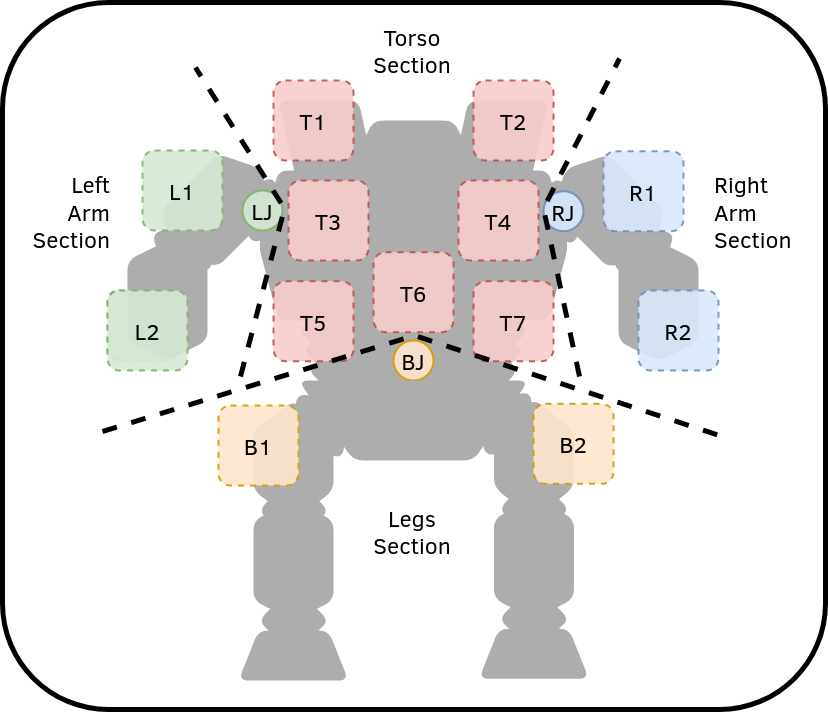

The diagram above was exported from draw.io. Its source (the exported page's mxGraphModel, read from the mxfile embedded in the PNG):
<mxGraphModel dx="1820" dy="956" grid="0" gridSize="10" guides="1" tooltips="1" connect="1" arrows="1" fold="1" page="1" pageScale="1" pageWidth="850" pageHeight="1100" math="0" shadow="0">
  <root>
    <mxCell id="0" />
    <mxCell id="1" parent="0" />
    <mxCell id="QNYIJAobS87qRCMeq-kV-21" value="" style="rounded=1;whiteSpace=wrap;html=1;strokeWidth=5;" vertex="1" parent="1">
      <mxGeometry x="9" y="6" width="823" height="707" as="geometry" />
    </mxCell>
    <mxCell id="dJVFOlN-5ACEa4KtkVnA-1" value="L2" style="whiteSpace=wrap;html=1;aspect=fixed;dashed=1;strokeWidth=2;rounded=1;opacity=90;fillColor=#d5e8d4;strokeColor=#82b366;" parent="1" vertex="1">
      <mxGeometry x="114" y="294" width="70" height="70" as="geometry" />
    </mxCell>
    <mxCell id="rGrXj51chFYrwK27Bn-L-37" value="" style="shape=hexagon;perimeter=hexagonPerimeter2;whiteSpace=wrap;html=1;fixedSize=1;rounded=1;glass=0;fontSize=11;fillColor=#ADADAD;rotation=-45;strokeColor=none;" parent="1" vertex="1">
      <mxGeometry x="164" y="174" width="120" height="80" as="geometry" />
    </mxCell>
    <mxCell id="rGrXj51chFYrwK27Bn-L-38" value="" style="shape=hexagon;perimeter=hexagonPerimeter2;whiteSpace=wrap;html=1;fixedSize=1;rounded=1;glass=0;fontSize=11;fillColor=#ADADAD;direction=west;rotation=-75;strokeColor=none;" parent="1" vertex="1">
      <mxGeometry x="234" y="194" width="70" height="40" as="geometry" />
    </mxCell>
    <mxCell id="rGrXj51chFYrwK27Bn-L-42" value="" style="shape=hexagon;perimeter=hexagonPerimeter2;whiteSpace=wrap;html=1;fixedSize=1;rounded=1;glass=0;fontSize=11;fillColor=#ADADAD;direction=west;rotation=30;strokeColor=none;" parent="1" vertex="1">
      <mxGeometry x="154" y="234" width="70" height="40" as="geometry" />
    </mxCell>
    <mxCell id="rGrXj51chFYrwK27Bn-L-43" value="" style="shape=hexagon;perimeter=hexagonPerimeter2;whiteSpace=wrap;html=1;fixedSize=1;rounded=1;glass=0;fontSize=11;fillColor=#ADADAD;rotation=-90;strokeColor=none;" parent="1" vertex="1">
      <mxGeometry x="114" y="264" width="120" height="80" as="geometry" />
    </mxCell>
    <mxCell id="rGrXj51chFYrwK27Bn-L-55" value="L2" style="whiteSpace=wrap;html=1;aspect=fixed;dashed=1;strokeWidth=2;rounded=1;opacity=90;fillColor=#d5e8d4;strokeColor=#82b366;fontSize=23;" parent="1" vertex="1">
      <mxGeometry x="114" y="294" width="80" height="80" as="geometry" />
    </mxCell>
    <mxCell id="dJVFOlN-5ACEa4KtkVnA-2" value="L1" style="whiteSpace=wrap;html=1;aspect=fixed;dashed=1;strokeWidth=2;rounded=1;opacity=90;fillColor=#d5e8d4;strokeColor=#82b366;fontSize=23;" parent="1" vertex="1">
      <mxGeometry x="149" y="154" width="80" height="80" as="geometry" />
    </mxCell>
    <mxCell id="rGrXj51chFYrwK27Bn-L-3" value="" style="shape=hexagon;perimeter=hexagonPerimeter2;whiteSpace=wrap;html=1;fixedSize=1;fontSize=11;fillColor=#ADADAD;rounded=1;strokeColor=none;" parent="1" vertex="1">
      <mxGeometry x="265" y="174" width="310" height="150" as="geometry" />
    </mxCell>
    <mxCell id="rGrXj51chFYrwK27Bn-L-4" value="" style="shape=parallelogram;perimeter=parallelogramPerimeter;whiteSpace=wrap;html=1;fixedSize=1;fontSize=11;fillColor=#ADADAD;rounded=1;strokeColor=none;" parent="1" vertex="1">
      <mxGeometry x="455" y="104" width="100" height="90" as="geometry" />
    </mxCell>
    <mxCell id="rGrXj51chFYrwK27Bn-L-5" value="" style="shape=parallelogram;perimeter=parallelogramPerimeter;whiteSpace=wrap;html=1;fixedSize=1;fontSize=11;fillColor=#ADADAD;size=20;flipH=1;rounded=1;strokeColor=none;" parent="1" vertex="1">
      <mxGeometry x="285" y="104" width="100" height="90" as="geometry" />
    </mxCell>
    <mxCell id="rGrXj51chFYrwK27Bn-L-6" value="" style="shape=hexagon;perimeter=hexagonPerimeter2;whiteSpace=wrap;html=1;fixedSize=1;rounded=1;fontSize=11;fillColor=#ADADAD;strokeColor=none;" parent="1" vertex="1">
      <mxGeometry x="360" y="124" width="120" height="80" as="geometry" />
    </mxCell>
    <mxCell id="rGrXj51chFYrwK27Bn-L-7" value="" style="shape=hexagon;perimeter=hexagonPerimeter2;whiteSpace=wrap;html=1;fixedSize=1;rounded=1;fontSize=11;fillColor=#ADADAD;strokeColor=none;" parent="1" vertex="1">
      <mxGeometry x="305" y="314" width="230" height="40" as="geometry" />
    </mxCell>
    <mxCell id="rGrXj51chFYrwK27Bn-L-8" value="" style="shape=hexagon;perimeter=hexagonPerimeter2;whiteSpace=wrap;html=1;fixedSize=1;rounded=1;fontSize=11;fillColor=#ADADAD;strokeColor=none;" parent="1" vertex="1">
      <mxGeometry x="310" y="334" width="220" height="40" as="geometry" />
    </mxCell>
    <mxCell id="rGrXj51chFYrwK27Bn-L-9" value="" style="shape=hexagon;perimeter=hexagonPerimeter2;whiteSpace=wrap;html=1;fixedSize=1;rounded=1;fontSize=11;fillColor=#ADADAD;strokeColor=none;" parent="1" vertex="1">
      <mxGeometry x="315" y="354" width="210" height="40" as="geometry" />
    </mxCell>
    <mxCell id="W3cBWmlGTXf4H1pRbw4Z-40" value="BJ" style="ellipse;whiteSpace=wrap;html=1;aspect=fixed;strokeColor=#d79b00;fillColor=#ffe6cc;strokeWidth=2;opacity=90;fontSize=23;" parent="1" vertex="1">
      <mxGeometry x="400" y="344" width="40" height="40" as="geometry" />
    </mxCell>
    <mxCell id="rGrXj51chFYrwK27Bn-L-11" value="T4" style="whiteSpace=wrap;html=1;aspect=fixed;dashed=1;strokeWidth=2;strokeColor=#b85450;fillColor=#f8cecc;rounded=1;glass=0;opacity=90;fontSize=23;" parent="1" vertex="1">
      <mxGeometry x="465" y="184" width="80" height="80" as="geometry" />
    </mxCell>
    <mxCell id="rGrXj51chFYrwK27Bn-L-13" value="&lt;div style=&quot;font-size: 23px;&quot;&gt;T3&lt;/div&gt;" style="whiteSpace=wrap;html=1;aspect=fixed;dashed=1;strokeWidth=2;strokeColor=#b85450;fillColor=#f8cecc;rounded=1;glass=0;opacity=90;fontSize=23;" parent="1" vertex="1">
      <mxGeometry x="295" y="184" width="80" height="80" as="geometry" />
    </mxCell>
    <mxCell id="rGrXj51chFYrwK27Bn-L-12" value="T6" style="whiteSpace=wrap;html=1;aspect=fixed;dashed=1;strokeWidth=2;strokeColor=#b85450;fillColor=#f8cecc;rounded=1;glass=0;opacity=90;fontSize=23;" parent="1" vertex="1">
      <mxGeometry x="380" y="255.68" width="80" height="80" as="geometry" />
    </mxCell>
    <mxCell id="rGrXj51chFYrwK27Bn-L-14" value="T2" style="whiteSpace=wrap;html=1;aspect=fixed;dashed=1;strokeWidth=2;strokeColor=#b85450;fillColor=#f8cecc;rounded=1;glass=0;opacity=90;fontSize=23;" parent="1" vertex="1">
      <mxGeometry x="480" y="84" width="80" height="80" as="geometry" />
    </mxCell>
    <mxCell id="W3cBWmlGTXf4H1pRbw4Z-26" value="T1" style="whiteSpace=wrap;html=1;aspect=fixed;dashed=1;strokeWidth=2;strokeColor=#b85450;fillColor=#f8cecc;rounded=1;glass=0;opacity=90;fontSize=23;" parent="1" vertex="1">
      <mxGeometry x="280" y="84" width="80" height="80" as="geometry" />
    </mxCell>
    <mxCell id="Vov5vTCG53sxzgZHoiP3-1" value="T5" style="whiteSpace=wrap;html=1;aspect=fixed;dashed=1;strokeWidth=2;strokeColor=#b85450;fillColor=#f8cecc;rounded=1;glass=0;opacity=90;fontSize=23;" parent="1" vertex="1">
      <mxGeometry x="280" y="284.71000000000004" width="80" height="80" as="geometry" />
    </mxCell>
    <mxCell id="Vov5vTCG53sxzgZHoiP3-2" value="T7" style="whiteSpace=wrap;html=1;aspect=fixed;dashed=1;strokeWidth=2;strokeColor=#b85450;fillColor=#f8cecc;rounded=1;glass=0;opacity=90;fontSize=23;" parent="1" vertex="1">
      <mxGeometry x="480" y="284.71000000000004" width="80" height="80" as="geometry" />
    </mxCell>
    <mxCell id="rGrXj51chFYrwK27Bn-L-39" value="&lt;font style=&quot;font-size: 23px;&quot;&gt;LJ&lt;br style=&quot;font-size: 23px;&quot;&gt;&lt;/font&gt;" style="ellipse;whiteSpace=wrap;html=1;aspect=fixed;strokeColor=#82b366;fillColor=#d5e8d4;strokeWidth=2;opacity=90;fontSize=23;" parent="1" vertex="1">
      <mxGeometry x="249" y="194" width="40" height="40" as="geometry" />
    </mxCell>
    <mxCell id="rGrXj51chFYrwK27Bn-L-15" value="" style="shape=trapezoid;perimeter=trapezoidPerimeter;whiteSpace=wrap;html=1;fixedSize=1;rounded=1;glass=0;fontSize=11;fillColor=#ADADAD;flipV=1;size=55;strokeColor=none;" parent="1" vertex="1">
      <mxGeometry x="305" y="384" width="230" height="80" as="geometry" />
    </mxCell>
    <mxCell id="rGrXj51chFYrwK27Bn-L-17" value="" style="shape=hexagon;perimeter=hexagonPerimeter2;whiteSpace=wrap;html=1;fixedSize=1;rounded=1;glass=0;fontSize=11;fillColor=#ADADAD;direction=south;size=30;strokeColor=none;" parent="1" vertex="1">
      <mxGeometry x="260" y="404" width="80" height="120" as="geometry" />
    </mxCell>
    <mxCell id="rGrXj51chFYrwK27Bn-L-19" value="" style="shape=hexagon;perimeter=hexagonPerimeter2;whiteSpace=wrap;html=1;fixedSize=1;rounded=1;glass=0;fontSize=11;fillColor=#ADADAD;direction=south;strokeColor=none;" parent="1" vertex="1">
      <mxGeometry x="260" y="504" width="80" height="120" as="geometry" />
    </mxCell>
    <mxCell id="rGrXj51chFYrwK27Bn-L-22" value="" style="shape=hexagon;perimeter=hexagonPerimeter2;whiteSpace=wrap;html=1;fixedSize=1;rounded=1;glass=0;fontSize=11;fillColor=#ADADAD;direction=west;strokeColor=none;" parent="1" vertex="1">
      <mxGeometry x="265" y="494" width="70" height="40" as="geometry" />
    </mxCell>
    <mxCell id="rGrXj51chFYrwK27Bn-L-23" value="" style="shape=hexagon;perimeter=hexagonPerimeter2;whiteSpace=wrap;html=1;fixedSize=1;rounded=1;glass=0;fontSize=11;fillColor=#ADADAD;direction=west;rotation=55;strokeColor=none;" parent="1" vertex="1">
      <mxGeometry x="287.58" y="409.03" width="77.87" height="40" as="geometry" />
    </mxCell>
    <mxCell id="rGrXj51chFYrwK27Bn-L-24" value="" style="shape=hexagon;perimeter=hexagonPerimeter2;whiteSpace=wrap;html=1;fixedSize=1;rounded=1;glass=0;fontSize=11;fillColor=#ADADAD;direction=west;strokeColor=none;" parent="1" vertex="1">
      <mxGeometry x="265" y="604" width="70" height="40" as="geometry" />
    </mxCell>
    <mxCell id="rGrXj51chFYrwK27Bn-L-25" value="" style="shape=trapezoid;perimeter=trapezoidPerimeter;whiteSpace=wrap;html=1;fixedSize=1;rounded=1;glass=0;fontSize=11;fillColor=#ADADAD;strokeColor=none;" parent="1" vertex="1">
      <mxGeometry x="245" y="634" width="110" height="50" as="geometry" />
    </mxCell>
    <mxCell id="rGrXj51chFYrwK27Bn-L-32" value="" style="group;flipH=1;" parent="1" vertex="1" connectable="0">
      <mxGeometry x="475.22" y="384.0047864285872" width="149.77999999999997" height="298.33521357141285" as="geometry" />
    </mxCell>
    <mxCell id="rGrXj51chFYrwK27Bn-L-26" value="" style="shape=hexagon;perimeter=hexagonPerimeter2;whiteSpace=wrap;html=1;fixedSize=1;rounded=1;glass=0;fontSize=11;fillColor=#ADADAD;direction=south;size=31.659999999999854;strokeColor=none;" parent="rGrXj51chFYrwK27Bn-L-32" vertex="1">
      <mxGeometry x="25.23023943510782" y="18.33521357141285" width="80" height="120" as="geometry" />
    </mxCell>
    <mxCell id="rGrXj51chFYrwK27Bn-L-27" value="" style="shape=hexagon;perimeter=hexagonPerimeter2;whiteSpace=wrap;html=1;fixedSize=1;rounded=1;glass=0;fontSize=11;fillColor=#ADADAD;direction=south;strokeColor=none;" parent="rGrXj51chFYrwK27Bn-L-32" vertex="1">
      <mxGeometry x="25.23023943510782" y="118.33521357141285" width="80" height="120" as="geometry" />
    </mxCell>
    <mxCell id="rGrXj51chFYrwK27Bn-L-28" value="" style="shape=hexagon;perimeter=hexagonPerimeter2;whiteSpace=wrap;html=1;fixedSize=1;rounded=1;glass=0;fontSize=11;fillColor=#ADADAD;direction=west;strokeColor=none;" parent="rGrXj51chFYrwK27Bn-L-32" vertex="1">
      <mxGeometry x="30.23023943510782" y="108.33521357141285" width="70" height="40" as="geometry" />
    </mxCell>
    <mxCell id="rGrXj51chFYrwK27Bn-L-29" value="" style="shape=hexagon;perimeter=hexagonPerimeter2;whiteSpace=wrap;html=1;fixedSize=1;rounded=1;glass=0;fontSize=11;fillColor=#ADADAD;direction=west;rotation=-55;strokeColor=none;" parent="rGrXj51chFYrwK27Bn-L-32" vertex="1">
      <mxGeometry x="-0.21976056489216944" y="23.365213571412824" width="77.87" height="40" as="geometry" />
    </mxCell>
    <mxCell id="rGrXj51chFYrwK27Bn-L-30" value="" style="shape=hexagon;perimeter=hexagonPerimeter2;whiteSpace=wrap;html=1;fixedSize=1;rounded=1;glass=0;fontSize=11;fillColor=#ADADAD;direction=west;strokeColor=none;" parent="rGrXj51chFYrwK27Bn-L-32" vertex="1">
      <mxGeometry x="30.23023943510782" y="218.33521357141285" width="70" height="40" as="geometry" />
    </mxCell>
    <mxCell id="rGrXj51chFYrwK27Bn-L-31" value="" style="shape=trapezoid;perimeter=trapezoidPerimeter;whiteSpace=wrap;html=1;fixedSize=1;rounded=1;glass=0;fontSize=11;fillColor=#ADADAD;strokeColor=none;" parent="rGrXj51chFYrwK27Bn-L-32" vertex="1">
      <mxGeometry x="10.23023943510782" y="248.33521357141285" width="110" height="50" as="geometry" />
    </mxCell>
    <mxCell id="rGrXj51chFYrwK27Bn-L-2" value="B1" style="whiteSpace=wrap;html=1;aspect=fixed;dashed=1;strokeWidth=2;strokeColor=#d79b00;fillColor=#ffe6cc;rounded=1;opacity=90;fontSize=23;" parent="1" vertex="1">
      <mxGeometry x="225" y="409.03" width="80" height="80" as="geometry" />
    </mxCell>
    <mxCell id="rGrXj51chFYrwK27Bn-L-36" value="B2" style="whiteSpace=wrap;html=1;aspect=fixed;dashed=1;strokeWidth=2;strokeColor=#d79b00;fillColor=#ffe6cc;rounded=1;opacity=90;fontSize=23;" parent="1" vertex="1">
      <mxGeometry x="540" y="407.37" width="80" height="80" as="geometry" />
    </mxCell>
    <mxCell id="rGrXj51chFYrwK27Bn-L-51" value="" style="shape=hexagon;perimeter=hexagonPerimeter2;whiteSpace=wrap;html=1;fixedSize=1;rounded=1;glass=0;fontSize=11;fillColor=#ADADAD;rotation=45;strokeColor=none;" parent="1" vertex="1">
      <mxGeometry x="554.9971831043696" y="174.71000000000004" width="120" height="80" as="geometry" />
    </mxCell>
    <mxCell id="rGrXj51chFYrwK27Bn-L-52" value="" style="shape=hexagon;perimeter=hexagonPerimeter2;whiteSpace=wrap;html=1;fixedSize=1;rounded=1;glass=0;fontSize=11;fillColor=#ADADAD;direction=west;rotation=75;strokeColor=none;" parent="1" vertex="1">
      <mxGeometry x="534.9971831043696" y="194.71000000000004" width="70" height="40" as="geometry" />
    </mxCell>
    <mxCell id="rGrXj51chFYrwK27Bn-L-53" value="" style="shape=hexagon;perimeter=hexagonPerimeter2;whiteSpace=wrap;html=1;fixedSize=1;rounded=1;glass=0;fontSize=11;fillColor=#ADADAD;direction=west;rotation=330;strokeColor=none;" parent="1" vertex="1">
      <mxGeometry x="614.9971831043696" y="234.71000000000004" width="70" height="40" as="geometry" />
    </mxCell>
    <mxCell id="rGrXj51chFYrwK27Bn-L-54" value="" style="shape=hexagon;perimeter=hexagonPerimeter2;whiteSpace=wrap;html=1;fixedSize=1;rounded=1;glass=0;fontSize=11;fillColor=#ADADAD;rotation=-90;strokeColor=none;" parent="1" vertex="1">
      <mxGeometry x="604.9971831043696" y="264.71000000000004" width="120" height="80" as="geometry" />
    </mxCell>
    <mxCell id="rGrXj51chFYrwK27Bn-L-56" value="R2" style="whiteSpace=wrap;html=1;aspect=fixed;dashed=1;strokeWidth=2;rounded=1;opacity=90;fillColor=#dae8fc;strokeColor=#6c8ebf;fontSize=23;" parent="1" vertex="1">
      <mxGeometry x="645" y="294" width="80" height="80" as="geometry" />
    </mxCell>
    <mxCell id="rGrXj51chFYrwK27Bn-L-57" value="RJ" style="ellipse;whiteSpace=wrap;html=1;aspect=fixed;strokeColor=#6c8ebf;fillColor=#dae8fc;strokeWidth=2;opacity=90;fontSize=23;" parent="1" vertex="1">
      <mxGeometry x="550" y="194.71000000000004" width="40" height="40" as="geometry" />
    </mxCell>
    <mxCell id="dJVFOlN-5ACEa4KtkVnA-3" value="R1" style="whiteSpace=wrap;html=1;aspect=fixed;dashed=1;strokeWidth=2;rounded=1;opacity=90;fillColor=#dae8fc;strokeColor=#6c8ebf;fontSize=23;" parent="1" vertex="1">
      <mxGeometry x="610" y="154.70999999999998" width="80" height="80" as="geometry" />
    </mxCell>
    <mxCell id="QNYIJAobS87qRCMeq-kV-9" value="" style="endArrow=none;dashed=1;html=1;strokeWidth=5;rounded=0;fillColor=#f5f5f5;strokeColor=#000000;" edge="1" parent="1">
      <mxGeometry width="50" height="50" relative="1" as="geometry">
        <mxPoint x="247" y="380" as="sourcePoint" />
        <mxPoint x="202" y="71" as="targetPoint" />
        <Array as="points">
          <mxPoint x="291" y="212" />
        </Array>
      </mxGeometry>
    </mxCell>
    <mxCell id="QNYIJAobS87qRCMeq-kV-10" value="" style="endArrow=none;dashed=1;html=1;strokeWidth=5;rounded=0;fillColor=#f5f5f5;strokeColor=#000000;" edge="1" parent="1">
      <mxGeometry width="50" height="50" relative="1" as="geometry">
        <mxPoint x="586" y="380" as="sourcePoint" />
        <mxPoint x="626" y="62" as="targetPoint" />
        <Array as="points">
          <mxPoint x="550" y="212.00000000000006" />
        </Array>
      </mxGeometry>
    </mxCell>
    <mxCell id="QNYIJAobS87qRCMeq-kV-11" value="" style="endArrow=none;dashed=1;html=1;strokeWidth=5;rounded=0;fillColor=#f5f5f5;strokeColor=#000000;" edge="1" parent="1">
      <mxGeometry width="50" height="50" relative="1" as="geometry">
        <mxPoint x="109" y="435" as="sourcePoint" />
        <mxPoint x="735" y="442" as="targetPoint" />
        <Array as="points">
          <mxPoint x="421" y="339" />
        </Array>
      </mxGeometry>
    </mxCell>
    <mxCell id="QNYIJAobS87qRCMeq-kV-15" value="Legs Section" style="text;html=1;strokeColor=none;fillColor=none;align=center;verticalAlign=middle;whiteSpace=wrap;rounded=0;fontSize=23;" vertex="1" parent="1">
      <mxGeometry x="358" y="520" width="122" height="30" as="geometry" />
    </mxCell>
    <mxCell id="QNYIJAobS87qRCMeq-kV-16" value="Left Arm Section" style="text;html=1;strokeColor=none;fillColor=none;align=right;verticalAlign=middle;whiteSpace=wrap;rounded=0;fontSize=23;" vertex="1" parent="1">
      <mxGeometry x="49" y="199.70999999999998" width="70" height="30" as="geometry" />
    </mxCell>
    <mxCell id="QNYIJAobS87qRCMeq-kV-17" value="Right Arm Section" style="text;html=1;strokeColor=none;fillColor=none;align=left;verticalAlign=middle;whiteSpace=wrap;rounded=0;fontSize=23;" vertex="1" parent="1">
      <mxGeometry x="719" y="199.70999999999998" width="86" height="30" as="geometry" />
    </mxCell>
    <mxCell id="QNYIJAobS87qRCMeq-kV-18" value="Torso Section" style="text;html=1;strokeColor=none;fillColor=none;align=center;verticalAlign=middle;whiteSpace=wrap;rounded=0;fontSize=23;" vertex="1" parent="1">
      <mxGeometry x="358" y="38.99999999999994" width="122" height="30" as="geometry" />
    </mxCell>
  </root>
</mxGraphModel>